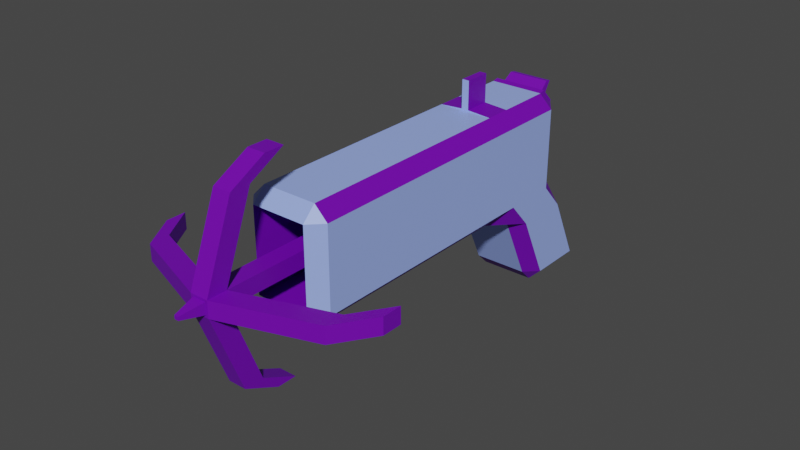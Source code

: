 # Source: GrapplingHook.blend  (saved by Blender 3.6.11; exported with 4.5.12 LTS)
import bpy
from mathutils import Matrix  # noqa: F401  (used for matrix-valued properties, if any)

bpy.ops.wm.read_factory_settings(use_empty=True)
scene = bpy.context.scene
scene.name = 'Scene'

# ---- collections
col_collection = bpy.data.collections.new('Collection'); scene.collection.children.link(col_collection)

# ---- materials (node trees are filled in below, after node groups)
mat_dark = bpy.data.materials.new('Dark')
mat_dark.alpha_threshold = 0.0
mat_dark.use_transparent_shadow = False
mat_dark.roughness = 0.5
mat_dark.line_color = (0.0, 0.0, 0.0, 1.0)
mat_silver = bpy.data.materials.new('Silver')
mat_silver.use_transparent_shadow = False

# ---- material node trees
mat_dark.use_nodes = True; mat_dark.node_tree.nodes.clear()
_N = mat_dark.node_tree.nodes; _L = mat_dark.node_tree.links
n0 = _N.new('ShaderNodeOutputMaterial'); n0.name = 'Material Output'; n0.location = (300, 300)
n1 = _N.new('ShaderNodeBsdfPrincipled'); n1.name = 'Principled BSDF'; n1.location = (10, 300)
n1.distribution = 'GGX'
n1.subsurface_method = 'RANDOM_WALK_SKIN'
n1.inputs[0].default_value = (0.1644, 0.0, 0.4641, 1.0)
n1.inputs[3].default_value = 1.45
n1.inputs[27].default_value = (0.0, 0.0, 0.0, 1.0)
n1.inputs[28].default_value = 1.0
_L.new(n1.outputs[0], n0.inputs[0])
n0.is_active_output = True
mat_silver.use_nodes = True; mat_silver.node_tree.nodes.clear()
_N = mat_silver.node_tree.nodes; _L = mat_silver.node_tree.links
n0 = _N.new('ShaderNodeBsdfPrincipled'); n0.name = 'Principled BSDF'; n0.location = (10, 300)
n0.distribution = 'GGX'
n0.subsurface_method = 'RANDOM_WALK_SKIN'
n0.inputs[0].default_value = (0.3264, 0.4448, 1.0, 1.0)
n0.inputs[3].default_value = 1.45
n0.inputs[27].default_value = (0.0, 0.0, 0.0, 1.0)
n0.inputs[28].default_value = 1.0
n1 = _N.new('ShaderNodeOutputMaterial'); n1.name = 'Material Output'; n1.location = (300, 300)
_L.new(n0.outputs[0], n1.inputs[0])
n1.is_active_output = True

# ---- world
world_world = bpy.data.worlds.new('World'); scene.world = world_world
world_world.use_nodes = True; world_world.node_tree.nodes.clear()
_N = world_world.node_tree.nodes; _L = world_world.node_tree.links
n0 = _N.new('ShaderNodeOutputWorld'); n0.name = 'World Output'; n0.location = (300, 300)
n1 = _N.new('ShaderNodeBackground'); n1.name = 'Background'; n1.location = (10, 300)
n1.inputs[0].default_value = (0.05088, 0.05088, 0.05088, 1.0)
_L.new(n1.outputs[0], n0.inputs[0])
n0.is_active_output = True
world_world.color = (0.05088, 0.05088, 0.05088)
world_world.use_sun_shadow = False
world_world.sun_shadow_jitter_overblur = 0.0

# ---- meshes
me_cube = bpy.data.meshes.new('Cube')
me_cube.from_pydata([(-0.2274, -1.657, -0.01325), (-0.2274, -1.754, 0.05611), (-0.1581, -1.754, -0.01325), (-0.2274, -1.559, -0.5836), (-0.2274, -1.657, -0.4448), (-0.1581, -1.754, -0.4448), (-0.1581, -1.629, -0.5836), (-0.1581, -2.187, -0.01325), (-0.1581, -2.048, -0.01325), (-0.2274, -2.048, 0.05611), (-0.2274, -2.187, 0.05611), (-0.1581, -2.187, -0.4448), (-0.2274, -2.187, -0.5142), (-0.2274, -1.992, -0.5836), (-0.1581, -1.923, -0.5836), (-0.1581, -2.048, -0.4448), (-0.5128, -1.657, -0.01325), (-0.5822, -1.754, -0.01325), (-0.5128, -1.754, 0.05611), (-0.5822, -1.629, -0.5836), (-0.5822, -1.754, -0.4448), (-0.5128, -1.657, -0.4448), (-0.5128, -1.559, -0.5836), (-0.5822, -2.187, -0.01325), (-0.5128, -2.187, 0.05611), (-0.5128, -2.048, 0.05611), (-0.5822, -2.048, -0.01325), (-0.5822, -1.923, -0.5836), (-0.5128, -1.992, -0.5836), (-0.5128, -2.187, -0.5142), (-0.5822, -2.187, -0.4448), (-0.5822, -2.048, -0.4448), (-0.5822, -3.378, -0.4448), (-0.5128, -3.378, -0.5142), (-0.5128, -3.447, -0.4448), (-0.5822, -3.378, -0.01325), (-0.5128, -3.447, -0.01325), (-0.5128, -3.378, 0.05611), (-0.1581, -3.378, -0.01325), (-0.2274, -3.378, 0.05611), (-0.2274, -3.447, -0.01325), (-0.1581, -3.378, -0.4448), (-0.2274, -3.447, -0.4448), (-0.2274, -3.378, -0.5142), (-0.5822, -1.463, -0.932), (-0.5128, -1.394, -0.932), (-0.5128, -1.463, -1.001), (-0.5822, -1.757, -0.932), (-0.5128, -1.757, -1.001), (-0.5128, -1.827, -0.932), (-0.2274, -1.394, -0.932), (-0.1581, -1.463, -0.932), (-0.2274, -1.463, -1.001), (-0.2274, -1.827, -0.932), (-0.2274, -1.757, -1.001), (-0.1581, -1.757, -0.932), (-0.2555, -1.673, 0.01414), (-0.2555, -1.703, 0.04384), (-0.4848, -1.703, 0.04384), (-0.4848, -1.673, 0.01414), (-0.3533, -2.048, 0.06423), (-0.3533, -2.187, 0.06423), (-0.3911, -2.187, 0.06423), (-0.3911, -2.048, 0.06423), (-0.3533, -2.048, 0.213), (-0.3533, -2.187, 0.213), (-0.3911, -2.187, 0.213), (-0.3911, -2.048, 0.213), (-0.2274, -1.653, -0.005692), (-0.2274, -1.722, 0.06367), (-0.5128, -1.722, 0.06367), (-0.5128, -1.653, -0.005692), (-0.2616, -1.619, 0.08065), (-0.2616, -1.649, 0.08532), (-0.4787, -1.649, 0.08532), (-0.4787, -1.619, 0.08065), (-0.4173, -2.493, -0.282), (-0.4173, -2.493, -0.1983), (-0.323, -2.493, -0.1983), (-0.323, -2.493, -0.282), (-0.5128, -2.493, -0.4448), (-0.5128, -2.493, -0.01325), (-0.2274, -2.493, -0.01325), (-0.2274, -2.493, -0.4448), (-0.4173, -3.781, -0.282), (-0.4173, -3.781, -0.1983), (-0.323, -3.781, -0.1983), (-0.323, -3.781, -0.282), (-0.4043, -3.884, -0.2691), (-0.4043, -3.884, -0.2112), (-0.3359, -3.884, -0.2112), (-0.3359, -3.884, -0.2691), (0.1469, -3.625, -0.1983), (0.1469, -3.625, -0.282), (0.1469, -3.728, -0.1983), (0.1469, -3.728, -0.282), (0.2713, -3.438, -0.1983), (0.2713, -3.438, -0.282), (0.2713, -3.541, -0.1983), (0.2713, -3.541, -0.282), (-0.8575, -3.625, -0.282), (-0.8575, -3.625, -0.1983), (-0.8575, -3.728, -0.282), (-0.8575, -3.728, -0.1983), (-0.9734, -3.438, -0.282), (-0.9734, -3.438, -0.1983), (-0.9734, -3.541, -0.282), (-0.9734, -3.541, -0.1983), (-0.4173, -3.625, 0.2018), (-0.323, -3.625, 0.2018), (-0.4173, -3.728, 0.2018), (-0.323, -3.728, 0.2018), (-0.4173, -3.438, 0.3018), (-0.323, -3.438, 0.3018), (-0.4173, -3.541, 0.3018), (-0.323, -3.541, 0.3018), (-0.323, -3.625, -0.6952), (-0.4173, -3.625, -0.6952), (-0.323, -3.728, -0.6952), (-0.4173, -3.728, -0.6952), (-0.323, -3.438, -0.7855), (-0.4173, -3.438, -0.7855), (-0.323, -3.541, -0.7855), (-0.4173, -3.541, -0.7855), (-0.4173, -3.884, -0.282), (-0.4173, -3.884, -0.1983), (-0.323, -3.884, -0.1983), (-0.323, -3.884, -0.282), (-0.381, -4.0, -0.2494), (-0.381, -4.0, -0.2309), (-0.3592, -4.0, -0.2309), (-0.3592, -4.0, -0.2494)], [], [(22, 3, 50, 45), (31, 26, 17, 20), (27, 19, 44, 47), (29, 12, 43, 33), (1, 18, 25, 9), (5, 2, 8, 15), (46, 52, 54, 48), (13, 28, 49, 53), (10, 24, 37, 39), (42, 40, 82, 83), (23, 30, 32, 35), (11, 7, 38, 41), (6, 14, 55, 51), (0, 1, 2), (3, 4, 5, 6), (7, 8, 9, 10), (11, 12, 13, 14, 15), (16, 17, 18), (19, 20, 21, 22), (23, 24, 25, 26), (27, 28, 29, 30, 31), (32, 33, 34), (35, 36, 37), (38, 39, 40), (41, 42, 43), (44, 45, 46), (47, 48, 49), (50, 51, 52), (53, 54, 55), (19, 27, 31, 20), (3, 22, 21, 4), (2, 5, 4, 0), (30, 23, 26, 31), (7, 11, 15, 8), (16, 21, 20, 17), (25, 24, 62, 63), (1, 9, 8, 2), (28, 13, 12, 29), (25, 18, 17, 26), (0, 16, 71, 68), (14, 6, 5, 15), (34, 36, 35, 32), (40, 42, 41, 38), (39, 37, 36, 40), (33, 43, 42, 34), (11, 41, 43, 12), (32, 30, 29, 33), (23, 35, 37, 24), (38, 7, 10, 39), (46, 48, 47, 44), (52, 46, 45, 50), (48, 54, 53, 49), (54, 52, 51, 55), (27, 47, 49, 28), (55, 14, 13, 53), (22, 45, 44, 19), (50, 3, 6, 51), (21, 16, 0, 4), (57, 56, 72, 73), (16, 18, 70, 71), (1, 0, 68, 69), (18, 1, 69, 70), (60, 63, 67, 64), (24, 10, 61, 62), (10, 9, 60, 61), (9, 25, 63, 60), (64, 67, 66, 65), (61, 60, 64, 65), (62, 61, 65, 66), (63, 62, 66, 67), (56, 57, 69, 68), (58, 59, 71, 70), (57, 58, 70, 69), (59, 56, 68, 71), (74, 73, 72, 75), (56, 59, 75, 72), (59, 58, 74, 75), (58, 57, 73, 74), (78, 77, 85, 86), (36, 34, 80, 81), (34, 42, 83, 80), (40, 36, 81, 82), (76, 77, 81, 80), (78, 79, 83, 82), (77, 78, 82, 81), (79, 76, 80, 83), (86, 85, 108, 109), (77, 76, 84, 85), (76, 79, 87, 84), (79, 78, 86, 87), (90, 89, 129, 130), (124, 125, 103, 102), (87, 127, 118, 116), (127, 87, 93, 95), (95, 93, 97, 99), (86, 126, 94, 92), (126, 127, 95, 94), (87, 86, 92, 93), (97, 96, 98, 99), (94, 95, 99, 98), (92, 94, 98, 96), (93, 92, 96, 97), (100, 102, 106, 104), (85, 84, 100, 101), (84, 124, 102, 100), (125, 85, 101, 103), (105, 104, 106, 107), (102, 103, 107, 106), (103, 101, 105, 107), (101, 100, 104, 105), (108, 110, 114, 112), (126, 86, 109, 111), (85, 125, 110, 108), (125, 126, 111, 110), (113, 112, 114, 115), (109, 108, 112, 113), (111, 109, 113, 115), (110, 111, 115, 114), (119, 117, 121, 123), (127, 124, 119, 118), (84, 87, 116, 117), (124, 84, 117, 119), (121, 120, 122, 123), (117, 116, 120, 121), (116, 118, 122, 120), (118, 119, 123, 122), (88, 89, 125, 124), (90, 91, 127, 126), (89, 90, 126, 125), (91, 88, 124, 127), (131, 130, 129, 128), (89, 88, 128, 129), (88, 91, 131, 128), (91, 90, 130, 131)])
me_cube.polygons.foreach_set('material_index', [1, 1, 1, 1, 1, 1, 0, 1, 1, 0, 1, 1, 1, 0, 0, 0, 0, 0, 0, 0, 0, 1, 1, 1, 1, 0, 0, 0, 0, 1, 1, 0, 1, 1, 0, 0, 0, 1, 0, 0, 1, 1, 1, 1, 1, 0, 0, 0, 0, 0, 0, 0, 0, 0, 0, 0, 0, 1, 0, 0, 0, 0, 1, 1, 0, 1, 0, 0, 1, 0, 0, 0, 0, 0, 0, 0, 0, 0, 0, 0, 0, 0, 0, 0, 0, 0, 0, 0, 0, 0, 0, 0, 0, 0, 0, 0, 0, 0, 0, 0, 0, 0, 0, 0, 0, 0, 0, 0, 0, 0, 0, 0, 0, 0, 0, 0, 0, 0, 0, 0, 0, 0, 0, 0, 0, 0, 0, 0, 0, 0, 0, 0, 0, 0])
_uv = me_cube.uv_layers.new(name='UVMap')
_uv.uv.foreach_set('vector', [0.375, 0.2909, 0.375, 0.4591, 0.375, 0.4591, 0.375, 0.2909, 0.4133, 0.04007, 0.5867, 0.04007, 0.5867, 0.2099, 0.4133, 0.2099, 0.375, 0.04007, 0.375, 0.2099, 0.375, 0.2099, 0.375, 0.04007, 0.1659, 0.75, 0.3341, 0.75, 0.3341, 0.75, 0.1659, 0.75, 0.6659, 0.5401, 0.8341, 0.5401, 0.8341, 0.7099, 0.6659, 0.7099, 0.4133, 0.5401, 0.5867, 0.5401, 0.5867, 0.7099, 0.4133, 0.7099, 0.1659, 0.5401, 0.3341, 0.5401, 0.3341, 0.7099, 0.1659, 0.7099, 0.3341, 0.75, 0.1659, 0.75, 0.1659, 0.75, 0.3341, 0.75, 0.6659, 0.75, 0.8341, 0.75, 0.8341, 0.75, 0.6659, 0.75, 0.4133, 0.7909, 0.5867, 0.7909, 0.5867, 0.7909, 0.4133, 0.7909, 0.5867, 0.0, 0.4133, 0.0, 0.4133, 0.0, 0.5867, 0.0, 0.4133, 0.75, 0.5867, 0.75, 0.5867, 0.75, 0.4133, 0.75, 0.375, 0.5401, 0.375, 0.7099, 0.375, 0.7099, 0.375, 0.5401, 0.5867, 0.4591, 0.625, 0.4591, 0.5867, 0.5, 0.375, 0.4591, 0.4133, 0.4591, 0.4133, 0.5401, 0.375, 0.5401, 0.5867, 0.75, 0.5867, 0.7099, 0.6659, 0.7099, 0.6659, 0.75, 0.4133, 0.75, 0.3341, 0.75, 0.3341, 0.75, 0.375, 0.7099, 0.4133, 0.7099, 0.5867, 0.25, 0.5867, 0.2099, 0.625, 0.2099, 0.375, 0.2099, 0.4133, 0.2099, 0.4133, 0.2909, 0.375, 0.2909, 0.5867, 0.0, 0.625, 0.0, 0.625, 0.0, 0.5867, 0.0, 0.375, 0.04007, 0.375, 0.0, 0.375, 0.0, 0.375, 0.0, 0.375, 0.04007, 0.125, 0.75, 0.1659, 0.75, 0.1659, 0.75, 0.5867, 0.0, 0.5867, 0.0, 0.625, 0.0, 0.5867, 0.75, 0.625, 0.7909, 0.5867, 0.7909, 0.375, 0.75, 0.3341, 0.75, 0.3341, 0.75, 0.125, 0.5401, 0.1659, 0.5, 0.1659, 0.5401, 0.125, 0.7099, 0.1659, 0.7099, 0.1659, 0.75, 0.3341, 0.5, 0.375, 0.5401, 0.3341, 0.5401, 0.3341, 0.75, 0.3341, 0.7099, 0.375, 0.7099, 0.375, 0.2099, 0.375, 0.04007, 0.4133, 0.04007, 0.4133, 0.2099, 0.375, 0.4591, 0.375, 0.2909, 0.4133, 0.2909, 0.4133, 0.4591, 0.5867, 0.5401, 0.4133, 0.5401, 0.4133, 0.4591, 0.5867, 0.4591, 0.4133, 0.0, 0.5867, 0.0, 0.5867, 0.04007, 0.4133, 0.04007, 0.5867, 0.75, 0.4133, 0.75, 0.4133, 0.7099, 0.5867, 0.7099, 0.5867, 0.2909, 0.4133, 0.2909, 0.4133, 0.2099, 0.5867, 0.2099, 0.625, 0.0, 0.625, 0.0, 0.625, 0.0, 0.625, 0.0, 0.6659, 0.5401, 0.6659, 0.7099, 0.5867, 0.7099, 0.5867, 0.5401, 0.1659, 0.75, 0.3341, 0.75, 0.3341, 0.75, 0.1659, 0.75, 0.625, 0.04007, 0.625, 0.2099, 0.5867, 0.2099, 0.5867, 0.04007, 0.5867, 0.4591, 0.5867, 0.2909, 0.5867, 0.2909, 0.5867, 0.4591, 0.375, 0.7099, 0.375, 0.5401, 0.4133, 0.5401, 0.4133, 0.7099, 0.4133, 0.0, 0.5867, 0.0, 0.5867, 0.0, 0.4133, 0.0, 0.5867, 0.7909, 0.4133, 0.7909, 0.4133, 0.75, 0.5867, 0.75, 0.625, 0.7909, 0.625, 0.9591, 0.5867, 0.9591, 0.5867, 0.7909, 0.1659, 0.75, 0.3341, 0.75, 0.3341, 0.75, 0.1659, 0.75, 0.4133, 0.75, 0.4133, 0.75, 0.3341, 0.75, 0.3341, 0.75, 0.125, 0.75, 0.125, 0.75, 0.1659, 0.75, 0.1659, 0.75, 0.5867, 0.0, 0.5867, 0.0, 0.625, 0.0, 0.625, 0.0, 0.5867, 0.75, 0.5867, 0.75, 0.6659, 0.75, 0.6659, 0.75, 0.1659, 0.5401, 0.1659, 0.7099, 0.125, 0.7099, 0.125, 0.5401, 0.3341, 0.5401, 0.1659, 0.5401, 0.1659, 0.5, 0.3341, 0.5, 0.1659, 0.7099, 0.3341, 0.7099, 0.3341, 0.75, 0.1659, 0.75, 0.3341, 0.7099, 0.3341, 0.5401, 0.375, 0.5401, 0.375, 0.7099, 0.375, 0.04007, 0.375, 0.04007, 0.375, 0.0, 0.375, 0.0, 0.375, 0.7099, 0.375, 0.7099, 0.3341, 0.75, 0.3341, 0.75, 0.375, 0.2909, 0.375, 0.2909, 0.375, 0.2099, 0.375, 0.2099, 0.375, 0.4591, 0.375, 0.4591, 0.375, 0.5401, 0.375, 0.5401, 0.4133, 0.2909, 0.5867, 0.2909, 0.5867, 0.4591, 0.4133, 0.4591, 0.6141, 0.4426, 0.5977, 0.4426, 0.5977, 0.4426, 0.6141, 0.4426, 0.5867, 0.25, 0.625, 0.2099, 0.625, 0.2099, 0.5867, 0.25, 0.625, 0.4591, 0.5867, 0.4591, 0.5867, 0.4591, 0.625, 0.4591, 0.8341, 0.5401, 0.6659, 0.5401, 0.6659, 0.5401, 0.8341, 0.5401, 0.6659, 0.7099, 0.8341, 0.7099, 0.8341, 0.7099, 0.6659, 0.7099, 0.8341, 0.75, 0.6659, 0.75, 0.6659, 0.75, 0.8341, 0.75, 0.6659, 0.75, 0.6659, 0.7099, 0.6659, 0.7099, 0.6659, 0.75, 0.6659, 0.7099, 0.8341, 0.7099, 0.8341, 0.7099, 0.6659, 0.7099, 0.6659, 0.7099, 0.8341, 0.7099, 0.8341, 0.75, 0.6659, 0.75, 0.6659, 0.75, 0.6659, 0.7099, 0.6659, 0.7099, 0.6659, 0.75, 0.8341, 0.75, 0.6659, 0.75, 0.6659, 0.75, 0.8341, 0.75, 0.625, 0.0, 0.625, 0.0, 0.625, 0.0, 0.625, 0.0, 0.5977, 0.4426, 0.6141, 0.4426, 0.625, 0.4591, 0.5867, 0.4591, 0.6141, 0.3074, 0.5977, 0.3074, 0.5867, 0.2909, 0.625, 0.2909, 0.6141, 0.4426, 0.6141, 0.3074, 0.625, 0.2909, 0.625, 0.4591, 0.5977, 0.3074, 0.5977, 0.4426, 0.5867, 0.4591, 0.5867, 0.2909, 0.6141, 0.3074, 0.6141, 0.4426, 0.5977, 0.4426, 0.5977, 0.3074, 0.5977, 0.4426, 0.5977, 0.3074, 0.5977, 0.3074, 0.5977, 0.4426, 0.5977, 0.3074, 0.6141, 0.3074, 0.6141, 0.3074, 0.5977, 0.3074, 0.6141, 0.3074, 0.6141, 0.4426, 0.6141, 0.4426, 0.6141, 0.3074, 0.5483, 0.8472, 0.5483, 0.9028, 0.5483, 0.9028, 0.5483, 0.8472, 0.5867, 0.0, 0.4133, 0.0, 0.4133, 0.0, 0.5867, 0.0, 0.1659, 0.75, 0.3341, 0.75, 0.3341, 0.75, 0.1659, 0.75, 0.5867, 0.7909, 0.5867, 0.9591, 0.5867, 0.9591, 0.5867, 0.7909, 0.4517, 0.9028, 0.5483, 0.9028, 0.5867, 0.9591, 0.4133, 0.9591, 0.5483, 0.8472, 0.4517, 0.8472, 0.4133, 0.7909, 0.5867, 0.7909, 0.5483, 0.9028, 0.5483, 0.8472, 0.5867, 0.7909, 0.5867, 0.9591, 0.4517, 0.8472, 0.4517, 0.9028, 0.4133, 0.9591, 0.4133, 0.7909, 0.5483, 0.8472, 0.5483, 0.9028, 0.5483, 0.9028, 0.5483, 0.8472, 0.5483, 0.9028, 0.4517, 0.9028, 0.4517, 0.9028, 0.5483, 0.9028, 0.4517, 0.9028, 0.4517, 0.8472, 0.4517, 0.8472, 0.4517, 0.9028, 0.4517, 0.8472, 0.5483, 0.8472, 0.5483, 0.8472, 0.4517, 0.8472, 0.5334, 0.8548, 0.5334, 0.8952, 0.5334, 0.8952, 0.5334, 0.8548, 0.4517, 0.9028, 0.5483, 0.9028, 0.5483, 0.9028, 0.4517, 0.9028, 0.4517, 0.8472, 0.4517, 0.8472, 0.4517, 0.8472, 0.4517, 0.8472, 0.4517, 0.8472, 0.4517, 0.8472, 0.4517, 0.8472, 0.4517, 0.8472, 0.4517, 0.8472, 0.4517, 0.8472, 0.4517, 0.8472, 0.4517, 0.8472, 0.5483, 0.8472, 0.5483, 0.8472, 0.5483, 0.8472, 0.5483, 0.8472, 0.5483, 0.8472, 0.4517, 0.8472, 0.4517, 0.8472, 0.5483, 0.8472, 0.4517, 0.8472, 0.5483, 0.8472, 0.5483, 0.8472, 0.4517, 0.8472, 0.4517, 0.8472, 0.5483, 0.8472, 0.5483, 0.8472, 0.4517, 0.8472, 0.5483, 0.8472, 0.4517, 0.8472, 0.4517, 0.8472, 0.5483, 0.8472, 0.5483, 0.8472, 0.5483, 0.8472, 0.5483, 0.8472, 0.5483, 0.8472, 0.4517, 0.8472, 0.5483, 0.8472, 0.5483, 0.8472, 0.4517, 0.8472, 0.4517, 0.9028, 0.4517, 0.9028, 0.4517, 0.9028, 0.4517, 0.9028, 0.5483, 0.9028, 0.4517, 0.9028, 0.4517, 0.9028, 0.5483, 0.9028, 0.4517, 0.9028, 0.4517, 0.9028, 0.4517, 0.9028, 0.4517, 0.9028, 0.5483, 0.9028, 0.5483, 0.9028, 0.5483, 0.9028, 0.5483, 0.9028, 0.5483, 0.9028, 0.4517, 0.9028, 0.4517, 0.9028, 0.5483, 0.9028, 0.4517, 0.9028, 0.5483, 0.9028, 0.5483, 0.9028, 0.4517, 0.9028, 0.5483, 0.9028, 0.5483, 0.9028, 0.5483, 0.9028, 0.5483, 0.9028, 0.5483, 0.9028, 0.4517, 0.9028, 0.4517, 0.9028, 0.5483, 0.9028, 0.5483, 0.9028, 0.5483, 0.9028, 0.5483, 0.9028, 0.5483, 0.9028, 0.5483, 0.8472, 0.5483, 0.8472, 0.5483, 0.8472, 0.5483, 0.8472, 0.5483, 0.9028, 0.5483, 0.9028, 0.5483, 0.9028, 0.5483, 0.9028, 0.5483, 0.9028, 0.5483, 0.8472, 0.5483, 0.8472, 0.5483, 0.9028, 0.5483, 0.8472, 0.5483, 0.9028, 0.5483, 0.9028, 0.5483, 0.8472, 0.5483, 0.8472, 0.5483, 0.9028, 0.5483, 0.9028, 0.5483, 0.8472, 0.5483, 0.8472, 0.5483, 0.8472, 0.5483, 0.8472, 0.5483, 0.8472, 0.5483, 0.9028, 0.5483, 0.8472, 0.5483, 0.8472, 0.5483, 0.9028, 0.4517, 0.9028, 0.4517, 0.9028, 0.4517, 0.9028, 0.4517, 0.9028, 0.4517, 0.8472, 0.4517, 0.9028, 0.4517, 0.9028, 0.4517, 0.8472, 0.4517, 0.9028, 0.4517, 0.8472, 0.4517, 0.8472, 0.4517, 0.9028, 0.4517, 0.9028, 0.4517, 0.9028, 0.4517, 0.9028, 0.4517, 0.9028, 0.4517, 0.9028, 0.4517, 0.8472, 0.4517, 0.8472, 0.4517, 0.9028, 0.4517, 0.9028, 0.4517, 0.8472, 0.4517, 0.8472, 0.4517, 0.9028, 0.4517, 0.8472, 0.4517, 0.8472, 0.4517, 0.8472, 0.4517, 0.8472, 0.4517, 0.8472, 0.4517, 0.9028, 0.4517, 0.9028, 0.4517, 0.8472, 0.4666, 0.8952, 0.5334, 0.8952, 0.5483, 0.9028, 0.4517, 0.9028, 0.5334, 0.8548, 0.4666, 0.8548, 0.4517, 0.8472, 0.5483, 0.8472, 0.5334, 0.8952, 0.5334, 0.8548, 0.5483, 0.8472, 0.5483, 0.9028, 0.4666, 0.8548, 0.4666, 0.8952, 0.4517, 0.9028, 0.4517, 0.8472, 0.4666, 0.8548, 0.5334, 0.8548, 0.5334, 0.8952, 0.4666, 0.8952, 0.5334, 0.8952, 0.4666, 0.8952, 0.4666, 0.8952, 0.5334, 0.8952, 0.4666, 0.8952, 0.4666, 0.8548, 0.4666, 0.8548, 0.4666, 0.8952, 0.4666, 0.8548, 0.5334, 0.8548, 0.5334, 0.8548, 0.4666, 0.8548])
me_cube.materials.append(mat_dark)
me_cube.materials.append(mat_silver)
me_cube.use_mirror_vertex_groups = False
me_cube.update()

# ---- objects
ob_cube = bpy.data.objects.new('Cube', me_cube)

# ---- transforms, parenting, visibility, modifiers, constraints
ob_cube.location = (0.3153, 2.469, 0.2963)
ob_cube.lock_rotations_4d = False
ob_cube.empty_display_type = 'ARROWS'
ob_cube.lineart.crease_threshold = 0.0

# ---- collection membership
col_collection.objects.link(ob_cube)

# ---- scene / render settings (as saved in the file)
scene.frame_start = 1; scene.frame_end = 250; scene.frame_set(1)
scene.render.engine = 'BLENDER_EEVEE_NEXT'
scene.cycles.sampling_pattern = 'TABULATED_SOBOL'
scene.view_settings.view_transform = 'Filmic'
bpy.context.view_layer.update()

# ---- added for rendering (the .blend has no active camera and no usable light): camera, sun
cam_auto = bpy.data.cameras.new('AutoCamera')
cam_auto.lens = 50.0
cam_auto.sensor_width = 36.0
cam_auto.clip_end = 1000.0
ob_auto_camera = bpy.data.objects.new('AutoCamera', cam_auto)
scene.collection.objects.link(ob_auto_camera)
ob_auto_camera.location = (2.89613, -3.74632, 2.29195)
ob_auto_camera.rotation_euler = (1.09748, -7.21219e-08, 0.694738)
scene.camera = ob_auto_camera
light_auto_sun = bpy.data.lights.new('AutoSun', 'SUN')
light_auto_sun.energy = 3.0
light_auto_sun.angle = 0.0523599
ob_auto_sun = bpy.data.objects.new('AutoSun', light_auto_sun)
scene.collection.objects.link(ob_auto_sun)
ob_auto_sun.rotation_euler = (0.872665, 0.174533, 0.523599)
bpy.context.view_layer.update()
